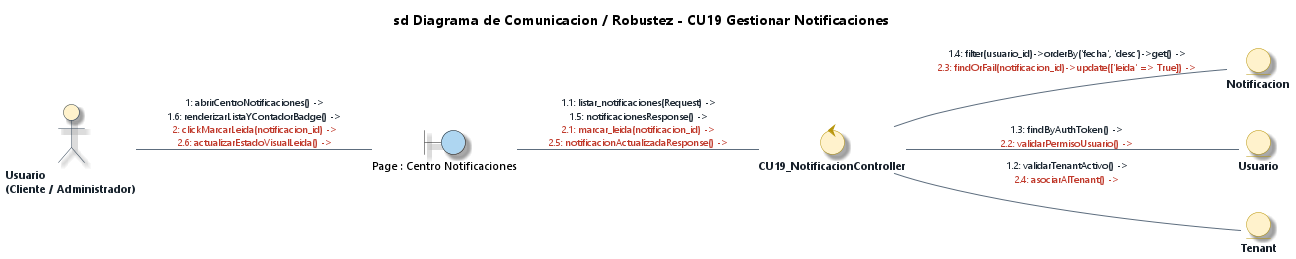

The diagram above was rendered by PlantUML. Its source (embedded in the PNG):
@startuml Diagrama_Robustez_CU19_Gestionar_Notificaciones_EA
' DIAGRAMA DE ROBUSTEZ Y COMUNICACIÓN (BCE) - CU19
' Caso de Uso: CU19 - Gestionar Notificaciones
' Estilo: Enterprise Architect 15 / 16 (Notación de Ivar Jacobson / ICONIX)
' Proyecto: ECOMMERCE_TIENDA (SaaS Multi-Tenant)

title **sd Diagrama de Comunicacion / Robustez - CU19 Gestionar Notificaciones**

left to right direction

' --- CONFIGURACIÓN DE ESTILO ENTERPRISE ARCHITECT ---
skinparam backgroundColor #FFFFFF
skinparam defaultFontName "Segoe UI"
skinparam defaultFontSize 11
skinparam shadowing true
skinparam roundcorner 12

skinparam actor {
    BackgroundColor #FFF2CC
    BorderColor #2C3E50
    FontColor #1A252F
    FontStyle bold
}

skinparam control {
    BackgroundColor #FFF2CC
    BorderColor #B7950B
    FontColor #17202A
    FontStyle bold
}

skinparam entity {
    BackgroundColor #FFF2CC
    BorderColor #B7950B
    FontColor #17202A
    FontStyle bold
}

skinparam arrow {
    Color #5D6D7E
    FontColor #1B2631
    FontSize 10
}

' 1. ACTOR
actor "Usuario\n(Cliente / Administrador)" as ActUser

' 2. VISTAS REALES DEL FRONTEND (BOUNDARIES)
boundary "Page : Centro Notificaciones" as B_NotifView #AED6F1

' 3. CONTROLADOR REAL DEL BACKEND (CONTROL) - 1 Solo Controlador Físico
control "CU19_NotificacionController" as C_Notif

' 4. ENTIDADES REALES UTILIZADAS (ENTITIES) - Coinciden 1-a-1 con el Controller
entity "Notificacion" as E_Notif
entity "Usuario" as E_User
entity "Tenant" as E_Tenant

' ==============================================================================
' COMUNICACIONES UNIFICADAS (1 LÍNEA ÚNICA POR ASOCIACIÓN)
' Mensajes ordenados secuencialmente y coloreados por flujo
' ==============================================================================

' --- 1. INTERACCIÓN ACTOR -> BOUNDARY ---
ActUser -- B_NotifView : <font color="#1B2631">1: abrirCentroNotificaciones() -></font>\n<font color="#1B2631">1.6: renderizarListaYContadorBadge() -></font>\n<font color="#C0392B">2: clickMarcarLeida(notificacion_id) -></font>\n<font color="#C0392B">2.6: actualizarEstadoVisualLeida() -></font>

' --- 2. INVOCACIÓN BOUNDARY -> CONTROL ---
B_NotifView -- C_Notif : <font color="#1B2631">1.1: listar_notificaciones(Request) -></font>\n<font color="#1B2631">1.5: notificacionesResponse() -></font>\n<font color="#C0392B">2.1: marcar_leida(notificacion_id) -></font>\n<font color="#C0392B">2.5: notificacionActualizadaResponse() -></font>

' --- 3. ACCESO A DATOS CONTROL -> ENTITY ---
C_Notif -- E_Tenant : <font color="#1B2631">1.2: validarTenantActivo() -></font>\n<font color="#C0392B">2.4: asociarAlTenant() -></font>
C_Notif -- E_User : <font color="#1B2631">1.3: findByAuthToken() -></font>\n<font color="#C0392B">2.2: validarPermisoUsuario() -></font>
C_Notif -- E_Notif : <font color="#1B2631">1.4: filter(usuario_id)->orderBy('fecha', 'desc')->get() -></font>\n<font color="#C0392B">2.3: findOrFail(notificacion_id)->update(['leida' => True]) -></font>

@enduml